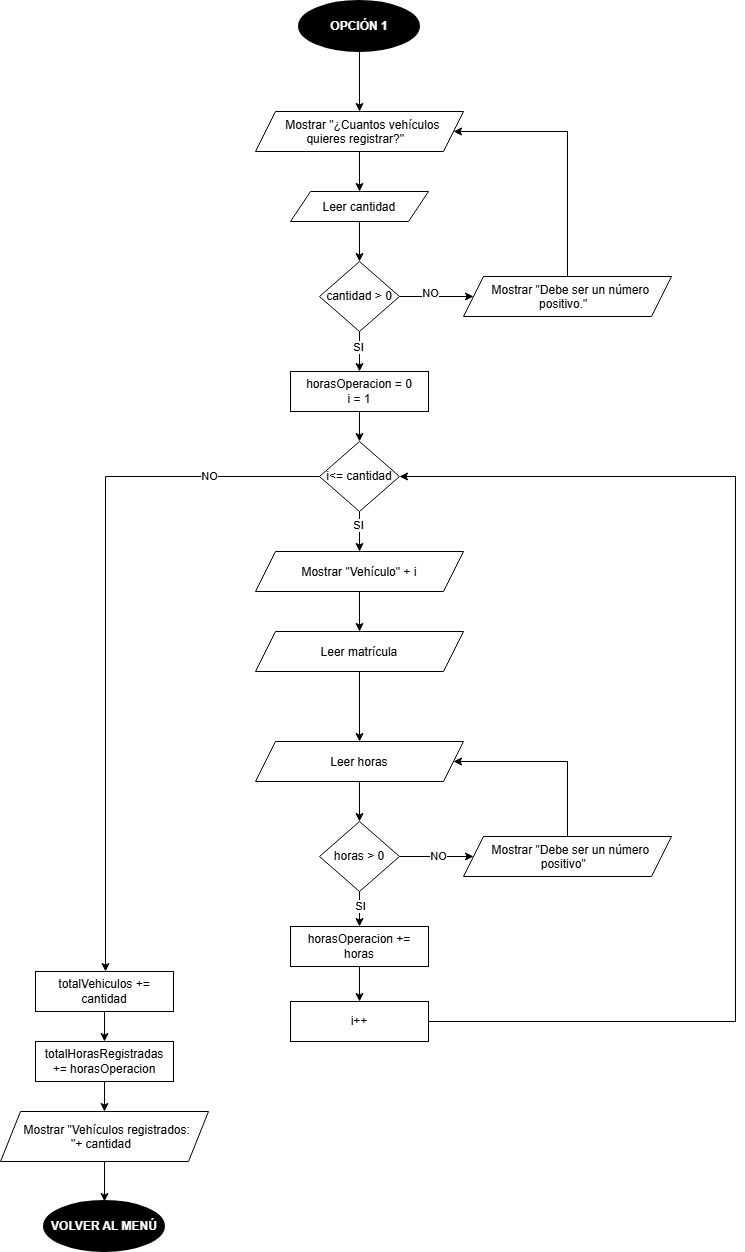

The diagram above was exported from draw.io. Its source (the exported page's mxGraphModel, read from the mxfile embedded in the PNG):
<mxGraphModel dx="466" dy="580" grid="1" gridSize="10" guides="1" tooltips="1" connect="1" arrows="1" fold="1" page="1" pageScale="1" pageWidth="827" pageHeight="1169" math="0" shadow="0">
  <root>
    <mxCell id="0" />
    <mxCell id="1" parent="0" />
    <mxCell id="po5h3XeImpuLFkUUXqbH-2" edge="1" parent="1" source="FyagYuDTgCVhaeRtr9CQ-1" style="edgeStyle=orthogonalEdgeStyle;rounded=0;orthogonalLoop=1;jettySize=auto;html=1;entryX=0.5;entryY=0;entryDx=0;entryDy=0;" target="po5h3XeImpuLFkUUXqbH-1">
      <mxGeometry relative="1" as="geometry" />
    </mxCell>
    <mxCell id="FyagYuDTgCVhaeRtr9CQ-1" parent="1" style="strokeWidth=2;html=1;shape=mxgraph.flowchart.start_1;whiteSpace=wrap;fillStyle=solid;fillColor=#000000;fontColor=#FFFFFF;" value="&lt;b&gt;OPCIÓN 1&lt;/b&gt;" vertex="1">
      <mxGeometry height="50" width="120" x="354" y="70" as="geometry" />
    </mxCell>
    <mxCell id="po5h3XeImpuLFkUUXqbH-8" edge="1" parent="1" source="po5h3XeImpuLFkUUXqbH-1" style="edgeStyle=orthogonalEdgeStyle;rounded=0;orthogonalLoop=1;jettySize=auto;html=1;entryX=0.5;entryY=0;entryDx=0;entryDy=0;" target="po5h3XeImpuLFkUUXqbH-7">
      <mxGeometry relative="1" as="geometry" />
    </mxCell>
    <mxCell id="po5h3XeImpuLFkUUXqbH-1" parent="1" style="shape=parallelogram;perimeter=parallelogramPerimeter;whiteSpace=wrap;html=1;shapeInside=1;fixedSize=1;" value="Mostrar &quot;¿Cuantos vehículos quieres registrar?&quot;" vertex="1">
      <mxGeometry height="40" width="208" x="310" y="180" as="geometry" />
    </mxCell>
    <mxCell id="KcY8hGziLRaIq7eQjAlo-1" edge="1" parent="1" source="po5h3XeImpuLFkUUXqbH-3" style="edgeStyle=orthogonalEdgeStyle;rounded=0;orthogonalLoop=1;jettySize=auto;html=1;" target="po5h3XeImpuLFkUUXqbH-1">
      <mxGeometry relative="1" as="geometry">
        <Array as="points">
          <mxPoint x="622" y="200" />
        </Array>
      </mxGeometry>
    </mxCell>
    <mxCell id="po5h3XeImpuLFkUUXqbH-3" parent="1" style="shape=parallelogram;perimeter=parallelogramPerimeter;whiteSpace=wrap;html=1;shapeInside=1;fixedSize=1;" value="Mostrar &quot;Debe ser un número positivo.&quot;" vertex="1">
      <mxGeometry height="40" width="208" x="518" y="345" as="geometry" />
    </mxCell>
    <mxCell id="po5h3XeImpuLFkUUXqbH-7" parent="1" style="shape=parallelogram;perimeter=parallelogramPerimeter;whiteSpace=wrap;html=1;shapeInside=1;fixedSize=1;" value="Leer cantidad" vertex="1">
      <mxGeometry height="30" width="138" x="345" y="260" as="geometry" />
    </mxCell>
    <mxCell id="e8qOhlDApkjBd7JSGpZq-2" edge="1" parent="1" source="e8qOhlDApkjBd7JSGpZq-1" style="edgeStyle=orthogonalEdgeStyle;rounded=0;orthogonalLoop=1;jettySize=auto;html=1;entryX=0;entryY=0.5;entryDx=0;entryDy=0;" target="po5h3XeImpuLFkUUXqbH-3">
      <mxGeometry relative="1" as="geometry" />
    </mxCell>
    <mxCell id="e8qOhlDApkjBd7JSGpZq-4" connectable="0" parent="e8qOhlDApkjBd7JSGpZq-2" style="edgeLabel;html=1;align=center;verticalAlign=middle;resizable=0;points=[];" value="NO" vertex="1">
      <mxGeometry relative="1" x="-0.1869" y="3" as="geometry">
        <mxPoint as="offset" />
      </mxGeometry>
    </mxCell>
    <mxCell id="g-frdhTxx775j1sEYYMy-2" edge="1" parent="1" source="e8qOhlDApkjBd7JSGpZq-1" style="edgeStyle=orthogonalEdgeStyle;rounded=0;orthogonalLoop=1;jettySize=auto;html=1;entryX=0.5;entryY=0;entryDx=0;entryDy=0;" target="g-frdhTxx775j1sEYYMy-1">
      <mxGeometry relative="1" as="geometry" />
    </mxCell>
    <mxCell id="g-frdhTxx775j1sEYYMy-5" connectable="0" parent="g-frdhTxx775j1sEYYMy-2" style="edgeLabel;html=1;align=center;verticalAlign=middle;resizable=0;points=[];" value="SI" vertex="1">
      <mxGeometry relative="1" x="-0.2601" y="-1" as="geometry">
        <mxPoint as="offset" />
      </mxGeometry>
    </mxCell>
    <mxCell id="e8qOhlDApkjBd7JSGpZq-1" parent="1" style="strokeWidth=1;html=1;shape=mxgraph.flowchart.decision;whiteSpace=wrap;" value="cantidad &amp;gt; 0" vertex="1">
      <mxGeometry height="70" width="80" x="374" y="330" as="geometry" />
    </mxCell>
    <mxCell id="e8qOhlDApkjBd7JSGpZq-3" edge="1" parent="1" source="po5h3XeImpuLFkUUXqbH-7" style="edgeStyle=orthogonalEdgeStyle;rounded=0;orthogonalLoop=1;jettySize=auto;html=1;entryX=0.5;entryY=0;entryDx=0;entryDy=0;entryPerimeter=0;" target="e8qOhlDApkjBd7JSGpZq-1">
      <mxGeometry relative="1" as="geometry" />
    </mxCell>
    <mxCell id="g-frdhTxx775j1sEYYMy-1" parent="1" style="rounded=0;whiteSpace=wrap;html=1;" value="horasOperacion = 0&lt;div&gt;i = 1&lt;/div&gt;" vertex="1">
      <mxGeometry height="40" width="138" x="345" y="440" as="geometry" />
    </mxCell>
    <mxCell id="g-frdhTxx775j1sEYYMy-7" edge="1" parent="1" source="g-frdhTxx775j1sEYYMy-3" style="edgeStyle=orthogonalEdgeStyle;rounded=0;orthogonalLoop=1;jettySize=auto;html=1;entryX=0.5;entryY=0;entryDx=0;entryDy=0;" target="g-frdhTxx775j1sEYYMy-6">
      <mxGeometry relative="1" as="geometry" />
    </mxCell>
    <mxCell id="g-frdhTxx775j1sEYYMy-8" connectable="0" parent="g-frdhTxx775j1sEYYMy-7" style="edgeLabel;html=1;align=center;verticalAlign=middle;resizable=0;points=[];" value="SI" vertex="1">
      <mxGeometry relative="1" x="-0.3396" y="-1" as="geometry">
        <mxPoint as="offset" />
      </mxGeometry>
    </mxCell>
    <mxCell id="g-frdhTxx775j1sEYYMy-29" edge="1" parent="1" source="g-frdhTxx775j1sEYYMy-3" style="edgeStyle=orthogonalEdgeStyle;rounded=0;orthogonalLoop=1;jettySize=auto;html=1;">
      <mxGeometry relative="1" as="geometry">
        <mxPoint x="160" y="1040" as="targetPoint" />
      </mxGeometry>
    </mxCell>
    <mxCell id="g-frdhTxx775j1sEYYMy-37" connectable="0" parent="g-frdhTxx775j1sEYYMy-29" style="edgeLabel;html=1;align=center;verticalAlign=middle;resizable=0;points=[];" value="NO" vertex="1">
      <mxGeometry relative="1" x="-0.688" y="-1" as="geometry">
        <mxPoint as="offset" />
      </mxGeometry>
    </mxCell>
    <mxCell id="g-frdhTxx775j1sEYYMy-3" parent="1" style="strokeWidth=1;html=1;shape=mxgraph.flowchart.decision;whiteSpace=wrap;" value="i&amp;lt;= cantidad" vertex="1">
      <mxGeometry height="70" width="80" x="374" y="510" as="geometry" />
    </mxCell>
    <mxCell id="g-frdhTxx775j1sEYYMy-4" edge="1" parent="1" source="g-frdhTxx775j1sEYYMy-1" style="edgeStyle=orthogonalEdgeStyle;rounded=0;orthogonalLoop=1;jettySize=auto;html=1;entryX=0.5;entryY=0;entryDx=0;entryDy=0;entryPerimeter=0;" target="g-frdhTxx775j1sEYYMy-3">
      <mxGeometry relative="1" as="geometry" />
    </mxCell>
    <mxCell id="g-frdhTxx775j1sEYYMy-38" edge="1" parent="1" source="g-frdhTxx775j1sEYYMy-6" style="edgeStyle=orthogonalEdgeStyle;rounded=0;orthogonalLoop=1;jettySize=auto;html=1;entryX=0.5;entryY=0;entryDx=0;entryDy=0;" target="g-frdhTxx775j1sEYYMy-9">
      <mxGeometry relative="1" as="geometry" />
    </mxCell>
    <mxCell id="g-frdhTxx775j1sEYYMy-6" parent="1" style="shape=parallelogram;perimeter=parallelogramPerimeter;whiteSpace=wrap;html=1;shapeInside=1;fixedSize=1;" value="Mostrar &quot;Vehículo&quot; + i" vertex="1">
      <mxGeometry height="40" width="208" x="310" y="620" as="geometry" />
    </mxCell>
    <mxCell id="g-frdhTxx775j1sEYYMy-14" edge="1" parent="1" source="g-frdhTxx775j1sEYYMy-9" style="edgeStyle=orthogonalEdgeStyle;rounded=0;orthogonalLoop=1;jettySize=auto;html=1;entryX=0.5;entryY=0;entryDx=0;entryDy=0;" target="g-frdhTxx775j1sEYYMy-10">
      <mxGeometry relative="1" as="geometry" />
    </mxCell>
    <mxCell id="g-frdhTxx775j1sEYYMy-9" parent="1" style="shape=parallelogram;perimeter=parallelogramPerimeter;whiteSpace=wrap;html=1;shapeInside=1;fixedSize=1;" value="Leer matrícula" vertex="1">
      <mxGeometry height="40" width="208" x="310" y="700" as="geometry" />
    </mxCell>
    <mxCell id="g-frdhTxx775j1sEYYMy-10" parent="1" style="shape=parallelogram;perimeter=parallelogramPerimeter;whiteSpace=wrap;html=1;shapeInside=1;fixedSize=1;" value="Leer horas" vertex="1">
      <mxGeometry height="40" width="208" x="310" y="810" as="geometry" />
    </mxCell>
    <mxCell id="g-frdhTxx775j1sEYYMy-19" edge="1" parent="1" source="g-frdhTxx775j1sEYYMy-11" style="edgeStyle=orthogonalEdgeStyle;rounded=0;orthogonalLoop=1;jettySize=auto;html=1;entryX=1;entryY=0.5;entryDx=0;entryDy=0;" target="g-frdhTxx775j1sEYYMy-10">
      <mxGeometry relative="1" as="geometry">
        <Array as="points">
          <mxPoint x="622" y="830" />
        </Array>
      </mxGeometry>
    </mxCell>
    <mxCell id="g-frdhTxx775j1sEYYMy-11" parent="1" style="shape=parallelogram;perimeter=parallelogramPerimeter;whiteSpace=wrap;html=1;shapeInside=1;fixedSize=1;" value="Mostrar &quot;Debe ser un número positivo&quot;" vertex="1">
      <mxGeometry height="40" width="208" x="518" y="905" as="geometry" />
    </mxCell>
    <mxCell id="g-frdhTxx775j1sEYYMy-18" edge="1" parent="1" source="g-frdhTxx775j1sEYYMy-17" style="edgeStyle=orthogonalEdgeStyle;rounded=0;orthogonalLoop=1;jettySize=auto;html=1;entryX=0;entryY=0.5;entryDx=0;entryDy=0;" target="g-frdhTxx775j1sEYYMy-11">
      <mxGeometry relative="1" as="geometry" />
    </mxCell>
    <mxCell id="g-frdhTxx775j1sEYYMy-20" connectable="0" parent="g-frdhTxx775j1sEYYMy-18" style="edgeLabel;html=1;align=center;verticalAlign=middle;resizable=0;points=[];" value="NO" vertex="1">
      <mxGeometry relative="1" x="0.0471" y="1" as="geometry">
        <mxPoint as="offset" />
      </mxGeometry>
    </mxCell>
    <mxCell id="g-frdhTxx775j1sEYYMy-23" edge="1" parent="1" source="g-frdhTxx775j1sEYYMy-17" style="edgeStyle=orthogonalEdgeStyle;rounded=0;orthogonalLoop=1;jettySize=auto;html=1;entryX=0.5;entryY=0;entryDx=0;entryDy=0;" target="g-frdhTxx775j1sEYYMy-21">
      <mxGeometry relative="1" as="geometry" />
    </mxCell>
    <mxCell id="g-frdhTxx775j1sEYYMy-27" connectable="0" parent="g-frdhTxx775j1sEYYMy-23" style="edgeLabel;html=1;align=center;verticalAlign=middle;resizable=0;points=[];" value="SI" vertex="1">
      <mxGeometry relative="1" x="-0.3935" as="geometry">
        <mxPoint as="offset" />
      </mxGeometry>
    </mxCell>
    <mxCell id="g-frdhTxx775j1sEYYMy-17" parent="1" style="strokeWidth=1;html=1;shape=mxgraph.flowchart.decision;whiteSpace=wrap;" value="horas &amp;gt; 0" vertex="1">
      <mxGeometry height="70" width="80" x="374" y="890" as="geometry" />
    </mxCell>
    <mxCell id="g-frdhTxx775j1sEYYMy-24" edge="1" parent="1" source="g-frdhTxx775j1sEYYMy-21" style="edgeStyle=orthogonalEdgeStyle;rounded=0;orthogonalLoop=1;jettySize=auto;html=1;" target="g-frdhTxx775j1sEYYMy-22">
      <mxGeometry relative="1" as="geometry" />
    </mxCell>
    <mxCell id="g-frdhTxx775j1sEYYMy-21" parent="1" style="rounded=0;whiteSpace=wrap;html=1;" value="horasOperacion += horas" vertex="1">
      <mxGeometry height="40" width="138" x="345" y="995" as="geometry" />
    </mxCell>
    <mxCell id="g-frdhTxx775j1sEYYMy-22" parent="1" style="rounded=0;whiteSpace=wrap;html=1;" value="i++" vertex="1">
      <mxGeometry height="40" width="138" x="345" y="1070" as="geometry" />
    </mxCell>
    <mxCell id="g-frdhTxx775j1sEYYMy-25" edge="1" parent="1" source="g-frdhTxx775j1sEYYMy-10" style="edgeStyle=orthogonalEdgeStyle;rounded=0;orthogonalLoop=1;jettySize=auto;html=1;entryX=0.5;entryY=0;entryDx=0;entryDy=0;entryPerimeter=0;" target="g-frdhTxx775j1sEYYMy-17">
      <mxGeometry relative="1" as="geometry" />
    </mxCell>
    <mxCell id="g-frdhTxx775j1sEYYMy-28" edge="1" parent="1" source="g-frdhTxx775j1sEYYMy-22" style="edgeStyle=orthogonalEdgeStyle;rounded=0;orthogonalLoop=1;jettySize=auto;html=1;entryX=1;entryY=0.5;entryDx=0;entryDy=0;entryPerimeter=0;" target="g-frdhTxx775j1sEYYMy-3">
      <mxGeometry relative="1" x="-0.5101" as="geometry">
        <Array as="points">
          <mxPoint x="790" y="1090" />
          <mxPoint x="790" y="545" />
        </Array>
      </mxGeometry>
    </mxCell>
    <mxCell id="g-frdhTxx775j1sEYYMy-36" edge="1" parent="1" source="g-frdhTxx775j1sEYYMy-30" style="edgeStyle=orthogonalEdgeStyle;rounded=0;orthogonalLoop=1;jettySize=auto;html=1;entryX=0.5;entryY=0;entryDx=0;entryDy=0;" target="g-frdhTxx775j1sEYYMy-31">
      <mxGeometry relative="1" as="geometry" />
    </mxCell>
    <mxCell id="g-frdhTxx775j1sEYYMy-30" parent="1" style="rounded=0;whiteSpace=wrap;html=1;" value="totalVehiculos += cantidad" vertex="1">
      <mxGeometry height="40" width="138" x="90" y="1040" as="geometry" />
    </mxCell>
    <mxCell id="g-frdhTxx775j1sEYYMy-35" edge="1" parent="1" source="g-frdhTxx775j1sEYYMy-31" style="edgeStyle=orthogonalEdgeStyle;rounded=0;orthogonalLoop=1;jettySize=auto;html=1;entryX=0.5;entryY=0;entryDx=0;entryDy=0;" target="g-frdhTxx775j1sEYYMy-32">
      <mxGeometry relative="1" as="geometry" />
    </mxCell>
    <mxCell id="g-frdhTxx775j1sEYYMy-31" parent="1" style="rounded=0;whiteSpace=wrap;html=1;" value="totalHorasRegistradas += horasOperacion" vertex="1">
      <mxGeometry height="40" width="138" x="90" y="1110" as="geometry" />
    </mxCell>
    <mxCell id="g-frdhTxx775j1sEYYMy-32" parent="1" style="shape=parallelogram;perimeter=parallelogramPerimeter;whiteSpace=wrap;html=1;shapeInside=1;fixedSize=1;" value="Mostrar &quot;Vehículos registrados: &quot;+ cantidad" vertex="1">
      <mxGeometry height="50" width="208" x="55" y="1180" as="geometry" />
    </mxCell>
    <mxCell id="g-frdhTxx775j1sEYYMy-33" parent="1" style="strokeWidth=2;html=1;shape=mxgraph.flowchart.start_1;whiteSpace=wrap;fillStyle=solid;fillColor=#000000;fontColor=#FFFFFF;" value="&lt;b&gt;VOLVER AL MENÚ&lt;/b&gt;" vertex="1">
      <mxGeometry height="50" width="120" x="99" y="1270" as="geometry" />
    </mxCell>
    <mxCell id="g-frdhTxx775j1sEYYMy-34" edge="1" parent="1" source="g-frdhTxx775j1sEYYMy-32" style="edgeStyle=orthogonalEdgeStyle;rounded=0;orthogonalLoop=1;jettySize=auto;html=1;entryX=0.5;entryY=0;entryDx=0;entryDy=0;entryPerimeter=0;" target="g-frdhTxx775j1sEYYMy-33">
      <mxGeometry relative="1" as="geometry" />
    </mxCell>
  </root>
</mxGraphModel>